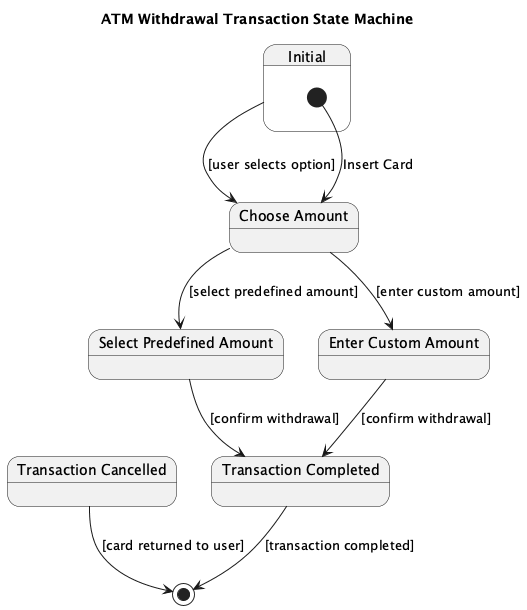

The diagram above was rendered by PlantUML. Its source (embedded in the PNG):
@startuml
title ATM Withdrawal Transaction State Machine

state "Initial" as Initial {
  [*] --> ChooseAmount : Insert Card
}

state "Choose Amount" as ChooseAmount
state "Select Predefined Amount" as SelectPredefined
state "Enter Custom Amount" as EnterCustom
state "Transaction Cancelled" as Cancelled
state "Transaction Completed" as Completed

Initial --> ChooseAmount : [user selects option]

ChooseAmount --> SelectPredefined : [select predefined amount]
ChooseAmount --> EnterCustom : [enter custom amount]

SelectPredefined --> Completed : [confirm withdrawal]
EnterCustom --> Completed : [confirm withdrawal]

Completed --> [*] : [transaction completed]

Cancelled --> [*] : [card returned to user]

@enduml